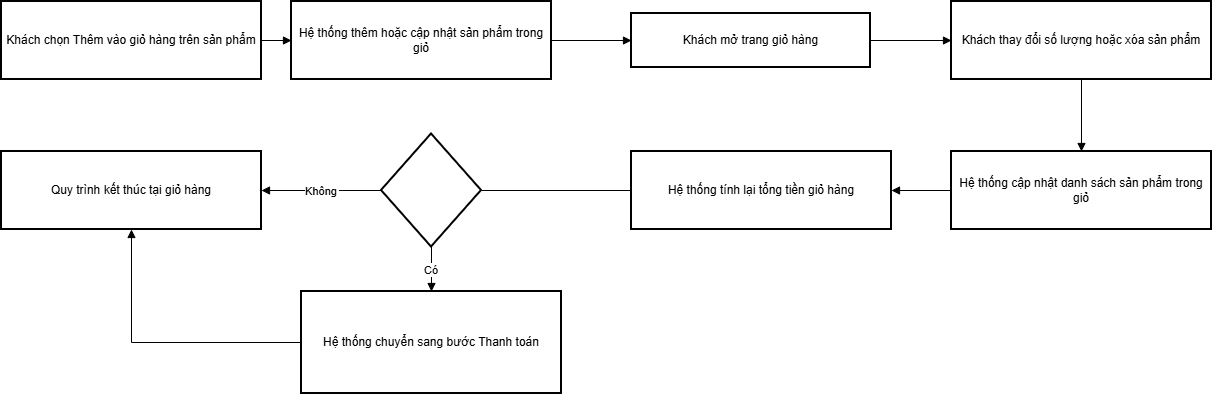

The diagram above was exported from draw.io. Its source (the exported page's mxGraphModel, read from the mxfile embedded in the PNG):
<mxGraphModel dx="973" dy="535" grid="1" gridSize="10" guides="1" tooltips="1" connect="1" arrows="1" fold="1" page="1" pageScale="1" pageWidth="850" pageHeight="1100" math="0" shadow="0">
  <root>
    <mxCell id="0" />
    <mxCell id="1" parent="0" />
    <mxCell id="CR3MsgnOMCV4h5rySpV8-1" parent="1" style="whiteSpace=wrap;strokeWidth=2;" value="Khách chọn Thêm vào giỏ hàng trên sản phẩm" vertex="1">
      <mxGeometry height="78" width="260" x="410" y="250" as="geometry" />
    </mxCell>
    <mxCell id="CR3MsgnOMCV4h5rySpV8-2" parent="1" style="whiteSpace=wrap;strokeWidth=2;" value="Hệ thống thêm hoặc cập nhật sản phẩm trong giỏ" vertex="1">
      <mxGeometry height="78" width="260" x="700" y="250" as="geometry" />
    </mxCell>
    <mxCell id="CR3MsgnOMCV4h5rySpV8-3" parent="1" style="whiteSpace=wrap;strokeWidth=2;" value="Khách mở trang giỏ hàng" vertex="1">
      <mxGeometry height="54" width="239" x="1040" y="262" as="geometry" />
    </mxCell>
    <mxCell id="CR3MsgnOMCV4h5rySpV8-4" parent="1" style="whiteSpace=wrap;strokeWidth=2;" value="Khách thay đổi số lượng hoặc xóa sản phẩm" vertex="1">
      <mxGeometry height="78" width="260" x="1360" y="250" as="geometry" />
    </mxCell>
    <mxCell id="CR3MsgnOMCV4h5rySpV8-5" parent="1" style="whiteSpace=wrap;strokeWidth=2;" value="Hệ thống cập nhật danh sách sản phẩm trong giỏ" vertex="1">
      <mxGeometry height="78" width="260" x="1360" y="400" as="geometry" />
    </mxCell>
    <mxCell id="CR3MsgnOMCV4h5rySpV8-6" parent="1" style="whiteSpace=wrap;strokeWidth=2;" value="Hệ thống tính lại tổng tiền giỏ hàng" vertex="1">
      <mxGeometry height="78" width="260" x="1040" y="400" as="geometry" />
    </mxCell>
    <mxCell id="CR3MsgnOMCV4h5rySpV8-7" parent="1" style="rhombus;strokeWidth=2;whiteSpace=wrap;" value="" vertex="1">
      <mxGeometry height="113" width="100" x="790" y="382.5" as="geometry" />
    </mxCell>
    <mxCell id="CR3MsgnOMCV4h5rySpV8-8" parent="1" style="whiteSpace=wrap;strokeWidth=2;" value="Quy trình kết thúc tại giỏ hàng" vertex="1">
      <mxGeometry height="78" width="260" x="410" y="400" as="geometry" />
    </mxCell>
    <mxCell id="CR3MsgnOMCV4h5rySpV8-9" parent="1" style="whiteSpace=wrap;strokeWidth=2;" value="Hệ thống chuyển sang bước Thanh toán" vertex="1">
      <mxGeometry height="102" width="260" x="710" y="540" as="geometry" />
    </mxCell>
    <mxCell id="CR3MsgnOMCV4h5rySpV8-10" edge="1" parent="1" source="CR3MsgnOMCV4h5rySpV8-1" style="startArrow=none;endArrow=block;rounded=0;edgeStyle=orthogonalEdgeStyle;" target="CR3MsgnOMCV4h5rySpV8-2" value="">
      <mxGeometry relative="1" as="geometry" />
    </mxCell>
    <mxCell id="CR3MsgnOMCV4h5rySpV8-11" edge="1" parent="1" source="CR3MsgnOMCV4h5rySpV8-2" style="startArrow=none;endArrow=block;rounded=0;edgeStyle=orthogonalEdgeStyle;" target="CR3MsgnOMCV4h5rySpV8-3" value="">
      <mxGeometry relative="1" as="geometry" />
    </mxCell>
    <mxCell id="CR3MsgnOMCV4h5rySpV8-12" edge="1" parent="1" source="CR3MsgnOMCV4h5rySpV8-3" style="startArrow=none;endArrow=block;rounded=0;edgeStyle=orthogonalEdgeStyle;" target="CR3MsgnOMCV4h5rySpV8-4" value="">
      <mxGeometry relative="1" as="geometry" />
    </mxCell>
    <mxCell id="CR3MsgnOMCV4h5rySpV8-13" edge="1" parent="1" source="CR3MsgnOMCV4h5rySpV8-4" style="startArrow=none;endArrow=block;rounded=0;edgeStyle=orthogonalEdgeStyle;" target="CR3MsgnOMCV4h5rySpV8-5" value="">
      <mxGeometry relative="1" as="geometry" />
    </mxCell>
    <mxCell id="CR3MsgnOMCV4h5rySpV8-14" edge="1" parent="1" source="CR3MsgnOMCV4h5rySpV8-5" style="startArrow=none;endArrow=block;rounded=0;edgeStyle=orthogonalEdgeStyle;" target="CR3MsgnOMCV4h5rySpV8-6" value="">
      <mxGeometry relative="1" as="geometry" />
    </mxCell>
    <mxCell id="CR3MsgnOMCV4h5rySpV8-15" edge="1" parent="1" source="CR3MsgnOMCV4h5rySpV8-6" style="startArrow=none;endArrow=none;rounded=0;edgeStyle=orthogonalEdgeStyle;endFill=0;" target="CR3MsgnOMCV4h5rySpV8-7" value="">
      <mxGeometry relative="1" as="geometry" />
    </mxCell>
    <mxCell id="CR3MsgnOMCV4h5rySpV8-16" edge="1" parent="1" source="CR3MsgnOMCV4h5rySpV8-7" style="startArrow=none;endArrow=block;rounded=0;edgeStyle=orthogonalEdgeStyle;" target="CR3MsgnOMCV4h5rySpV8-8" value="Không">
      <mxGeometry relative="1" as="geometry" />
    </mxCell>
    <mxCell id="CR3MsgnOMCV4h5rySpV8-17" edge="1" parent="1" source="CR3MsgnOMCV4h5rySpV8-7" style="startArrow=none;endArrow=block;rounded=0;edgeStyle=orthogonalEdgeStyle;" target="CR3MsgnOMCV4h5rySpV8-9" value="Có">
      <mxGeometry relative="1" as="geometry" />
    </mxCell>
    <mxCell id="CR3MsgnOMCV4h5rySpV8-18" edge="1" parent="1" source="CR3MsgnOMCV4h5rySpV8-9" style="startArrow=none;endArrow=block;rounded=0;edgeStyle=orthogonalEdgeStyle;" target="CR3MsgnOMCV4h5rySpV8-8" value="">
      <mxGeometry relative="1" as="geometry" />
    </mxCell>
  </root>
</mxGraphModel>